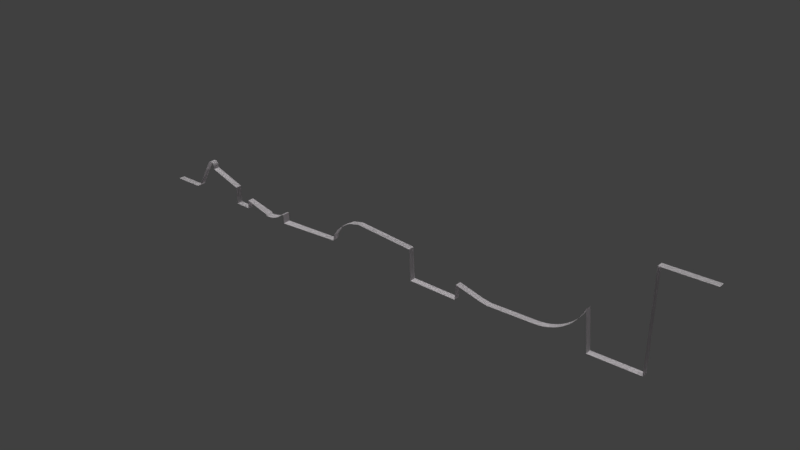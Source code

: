 # Source: track_2.blend  (saved by Blender 2.78.0; exported with 4.5.12 LTS)
import bpy
from mathutils import Matrix  # noqa: F401  (used for matrix-valued properties, if any)

bpy.ops.wm.read_factory_settings(use_empty=True)
scene = bpy.context.scene
scene.name = 'Scene'

# ---- collections
col_collection_1 = bpy.data.collections.new('Collection 1'); scene.collection.children.link(col_collection_1)

# ---- materials (node trees are filled in below, after node groups)
mat_material_005 = bpy.data.materials.new('Material.005')
mat_material_005.alpha_threshold = 0.0
mat_material_005.use_transparent_shadow = False
mat_material_005.diffuse_color = (0.8, 0.7663, 0.7915, 1.0)
mat_material_005.roughness = 0.5

# ---- material node trees

# ---- world
world_world = bpy.data.worlds.new('World'); scene.world = world_world
world_world.color = (0.05088, 0.05088, 0.05088)
world_world.use_sun_shadow = False
world_world.sun_shadow_jitter_overblur = 0.0
world_world.cycles.sampling_method = 'MANUAL'

# ---- lights
light_sun_000 = bpy.data.lights.new('Sun.000', 'SUN')
light_sun_000.transmission_factor = 0.0
light_sun_000.angle = 0.1993
light_sun_000.energy = 1.0
light_sun_000.shadow_buffer_clip_start = 0.5
light_sun_000.shadow_soft_size = 0.1
light_sun_000.shadow_cascade_max_distance = 1000.0
light_sun_001 = bpy.data.lights.new('Sun.001', 'SUN')
light_sun_001.transmission_factor = 0.0
light_sun_001.angle = 0.1993
light_sun_001.energy = 1.0
light_sun_001.shadow_buffer_clip_start = 0.5
light_sun_001.shadow_soft_size = 0.1
light_sun_001.shadow_cascade_max_distance = 1000.0

# ---- meshes
me_plane_001 = bpy.data.meshes.new('Plane.001')
me_plane_001.from_pydata([(73.13, 7.661, -1.868), (72.61, 7.222, -1.868), (72.61, 7.222, 1.868), (73.13, 7.661, 1.868), (15.61, 5.934, -1.5), (15.38, 5.719, -1.5), (15.38, 5.719, 1.5), (15.61, 5.934, 1.5), (69.74, 5.427, -1.868), (69.11, 5.154, -1.868), (69.11, 5.154, 1.868), (69.74, 5.427, 1.868), (106.4, 8.235, -1.5), (105.8, 5.304, -1.5), (105.8, 5.304, 1.5), (106.4, 8.235, 1.5), (225.0, 7.622, -1.5), (222.7, 6.553, -1.5), (222.7, 6.553, 1.5), (225.0, 7.622, 1.5), (215.4, 4.737, -1.5), (212.9, 4.614, -1.5), (212.9, 4.614, 1.5), (215.4, 4.737, 1.5), (13.95, 5.042, -1.5), (13.63, 4.995, -1.5), (13.63, 4.995, 1.5), (13.95, 5.042, 1.5), (23.72, 20.33, -1.5), (16.32, 6.991, -1.5), (16.32, 6.991, 1.5), (23.72, 20.33, 1.5), (65.83, 4.259, -1.868), (65.15, 4.177, -1.868), (65.15, 4.177, 1.868), (65.83, 4.259, 1.868), (72.08, 6.808, -1.868), (72.08, 6.808, 1.868), (191.1, 4.073, -1.5), (191.1, 4.073, 1.5), (25.37, 21.21, -1.5), (24.98, 21.17, -1.5), (24.98, 21.17, 1.5), (25.37, 21.21, 1.5), (14.56, 5.227, -1.5), (14.26, 5.12, -1.5), (14.26, 5.12, 1.5), (14.56, 5.227, 1.5), (26.77, 20.63, -1.5), (26.47, 20.87, -1.5), (26.47, 20.87, 1.5), (26.77, 20.63, 1.5), (50.64, 8.188, -1.5), (50.2, 3.991, -1.5), (50.2, 3.991, 1.5), (50.64, 8.188, 1.5), (74.55, 3.914, -1.868), (74.55, 3.914, 1.868), (121.2, 18.28, -1.5), (116.0, 17.05, -1.5), (116.0, 17.05, 1.5), (121.2, 18.28, 1.5), (27.32, 19.61, -1.5), (27.21, 19.98, -1.5), (27.21, 19.98, 1.5), (27.32, 19.61, 1.5), (187.4, 4.669, -1.5), (175.0, 7.967, -1.5), (175.0, 7.967, 1.5), (187.4, 4.669, 1.5), (64.47, 4.127, -1.868), (63.79, 4.111, -1.868), (63.79, 4.111, 1.868), (64.47, 4.127, 1.868), (24.61, 21.06, -1.5), (24.61, 21.06, 1.5), (286.6, 48.75, -1.5), (263.1, 48.5, -1.5), (263.1, 48.5, 1.5), (286.6, 48.75, 1.5), (236.5, 20.34, -1.5), (235.4, 18.08, -1.5), (235.4, 18.08, 1.5), (236.5, 20.34, 1.5), (174.5, 0.625, -1.5), (174.5, 0.625, 1.5), (15.12, 5.529, -1.5), (15.12, 5.529, 1.5), (70.35, 5.729, -1.868), (70.35, 5.729, 1.868), (68.47, 4.912, -1.868), (68.47, 4.912, 1.868), (217.9, 5.104, -1.5), (217.9, 5.104, 1.5), (27.36, 19.22, -1.5), (27.36, 19.22, 1.5), (13.31, 4.979, -1.5), (13.31, 4.979, 1.5), (227.1, 8.907, -1.5), (227.1, 8.907, 1.5), (238.1, 0.9099, -1.5), (238.1, 0.9099, 1.5), (16.18, 6.702, -1.5), (16.18, 6.702, 1.5), (27.02, 20.33, -1.5), (27.02, 20.33, 1.5), (220.3, 5.711, -1.5), (220.3, 5.711, 1.5), (74.41, 8.17, -1.868), (74.41, 8.17, 1.868), (63.1, 4.127, -1.868), (63.1, 4.127, 1.868), (13.03, 4.976, -1.5), (13.03, 4.976, 1.5), (42.77, 4.189, -1.5), (42.77, 4.189, 1.5), (24.26, 20.87, -1.5), (24.26, 20.87, 1.5), (111.6, 14.47, -1.5), (111.6, 14.47, 1.5), (188.9, 4.402, -1.5), (188.9, 4.402, 1.5), (73.65, 8.11, -1.868), (73.65, 8.11, 1.868), (232.6, 13.93, -1.5), (231.0, 12.08, -1.5), (231.0, 12.08, 1.5), (232.6, 13.93, 1.5), (149.9, 15.93, -1.5), (149.9, 15.93, 1.5), (67.83, 4.701, -1.868), (67.83, 4.701, 1.868), (26.13, 21.06, -1.5), (25.76, 21.17, -1.5), (25.76, 21.17, 1.5), (26.13, 21.06, 1.5), (108.6, 11.66, -1.5), (108.6, 11.66, 1.5), (67.17, 4.522, -1.868), (67.17, 4.522, 1.868), (262.4, 1.163, -1.5), (262.4, 1.163, 1.5), (71.52, 6.421, -1.868), (71.52, 6.421, 1.868), (16.02, 6.428, -1.5), (15.83, 6.171, -1.5), (15.83, 6.171, 1.5), (16.02, 6.428, 1.5), (14.85, 5.364, -1.5), (14.85, 5.364, 1.5), (27.46, 17.89, -1.492), (27.46, 17.89, 1.508), (42.57, 12.54, -1.5), (42.57, 12.54, 1.5), (62.42, 4.177, -2.684), (62.42, 4.177, 1.051), (23.96, 20.63, -1.5), (23.96, 20.63, 1.5), (229.1, 10.4, -1.5), (229.1, 10.4, 1.5), (66.5, 4.374, -1.868), (66.5, 4.374, 1.868), (150.8, 0.9979, -1.5), (150.8, 0.9979, 1.5), (0.02814, 4.976, 1.5), (0.02814, 4.976, -1.5), (234.1, 15.94, -1.5), (234.1, 15.94, 1.5), (70.94, 6.061, -1.868), (70.94, 6.061, 1.868)], [], [(0, 3, 2, 1), (4, 7, 6, 5), (8, 11, 10, 9), (12, 15, 14, 13), (16, 19, 18, 17), (20, 23, 22, 21), (24, 27, 26, 25), (28, 31, 30, 29), (32, 35, 34, 33), (1, 2, 37, 36), (21, 22, 39, 38), (40, 43, 42, 41), (44, 47, 46, 45), (48, 51, 50, 49), (52, 55, 54, 53), (13, 14, 57, 56), (58, 61, 60, 59), (62, 65, 64, 63), (66, 69, 68, 67), (70, 73, 72, 71), (41, 42, 75, 74), (76, 79, 78, 77), (80, 83, 82, 81), (67, 68, 85, 84), (5, 6, 87, 86), (88, 89, 11, 8), (9, 10, 91, 90), (92, 93, 23, 20), (94, 95, 65, 62), (25, 26, 97, 96), (98, 99, 19, 16), (100, 101, 83, 80), (29, 30, 103, 102), (104, 105, 51, 48), (106, 107, 93, 92), (56, 57, 109, 108), (45, 46, 27, 24), (71, 72, 111, 110), (96, 97, 113, 112), (53, 54, 115, 114), (74, 75, 117, 116), (59, 60, 119, 118), (33, 34, 73, 70), (120, 121, 69, 66), (108, 109, 123, 122), (124, 127, 126, 125), (128, 129, 61, 58), (90, 91, 131, 130), (132, 135, 134, 133), (118, 119, 137, 136), (130, 131, 139, 138), (140, 141, 101, 100), (36, 37, 143, 142), (144, 147, 146, 145), (86, 87, 149, 148), (150, 151, 95, 94), (114, 115, 153, 152), (110, 111, 155, 154), (102, 103, 147, 144), (116, 117, 157, 156), (49, 50, 135, 132), (158, 159, 99, 98), (138, 139, 161, 160), (122, 123, 3, 0), (154, 155, 55, 52), (162, 163, 129, 128), (136, 137, 15, 12), (17, 18, 107, 106), (145, 146, 7, 4), (113, 164, 165, 112), (156, 157, 31, 28), (38, 39, 121, 120), (77, 78, 141, 140), (166, 167, 127, 124), (84, 85, 163, 162), (142, 143, 169, 168), (63, 64, 105, 104), (148, 149, 47, 44), (152, 153, 151, 150), (81, 82, 167, 166), (133, 134, 43, 40), (125, 126, 159, 158), (168, 169, 89, 88), (160, 161, 35, 32)])
me_plane_001.polygons.foreach_set('use_smooth', [True] * 84)
_k = set([(0, 1), (0, 122), (1, 2), (1, 36), (2, 3), (2, 37), (3, 123), (4, 5), (4, 7), (4, 145), (5, 6), (5, 86), (6, 7), (6, 87), (7, 146), (8, 9), (8, 11), (8, 88), (9, 10), (9, 90), (10, 11), (10, 91), (11, 89), (12, 13), (12, 15), (12, 136), (13, 14), (13, 56), (14, 15), (14, 57), (15, 137), (16, 17), (16, 19), (16, 98), (17, 18), (17, 106), (18, 19), (18, 107), (19, 99), (20, 21), (20, 23), (20, 92), (21, 22), (21, 38), (22, 23), (22, 39), (23, 93), (24, 25), (24, 27), (24, 45), (25, 26), (25, 96), (26, 27), (26, 97), (27, 46), (28, 29), (28, 31), (28, 156), (29, 30), (29, 102), (30, 31), (30, 103), (31, 157), (32, 33), (32, 35), (32, 160), (33, 34), (33, 70), (34, 35), (34, 73), (35, 161), (36, 37), (36, 142), (37, 143), (38, 39), (38, 120), (39, 121), (40, 41), (40, 43), (40, 133), (41, 42), (41, 74), (42, 43), (42, 75), (43, 134), (44, 45), (44, 47), (44, 148), (45, 46), (46, 47), (47, 149), (48, 49), (48, 51), (48, 104), (49, 50), (49, 132), (50, 51), (50, 135), (51, 105), (52, 53), (52, 55), (52, 154), (53, 54), (53, 114), (54, 55), (54, 115), (55, 155), (56, 57), (56, 108), (57, 109), (58, 59), (58, 61), (58, 128), (59, 60), (59, 118), (60, 61), (60, 119), (61, 129), (62, 63), (62, 65), (62, 94), (63, 64), (63, 104), (64, 65), (64, 105), (65, 95), (66, 67), (66, 69), (66, 120), (67, 68), (67, 84), (68, 69), (68, 85), (69, 121), (70, 71), (70, 73), (71, 72), (71, 110), (72, 73), (72, 111), (74, 75), (74, 116), (75, 117), (76, 77), (76, 79), (77, 78), (77, 140), (78, 79), (78, 141), (80, 81), (80, 83), (80, 100), (81, 82), (81, 166), (82, 83), (82, 167), (83, 101), (84, 85), (84, 162), (85, 163), (86, 87), (86, 148), (87, 149), (88, 89), (88, 168), (89, 169), (90, 91), (90, 130), (91, 131), (92, 93), (92, 106), (93, 107), (94, 95), (94, 150), (95, 151), (96, 97), (96, 112), (97, 113), (98, 99), (98, 158), (99, 159), (100, 101), (100, 140), (101, 141), (102, 103), (102, 144), (103, 147), (104, 105), (106, 107), (108, 109), (108, 122), (109, 123), (110, 111), (110, 154), (111, 155), (112, 113), (114, 115), (114, 152), (115, 153), (116, 117), (116, 156), (117, 157), (118, 119), (118, 136), (119, 137), (120, 121), (122, 123), (124, 125), (124, 127), (124, 166), (125, 126), (125, 158), (126, 127), (126, 159), (127, 167), (128, 129), (128, 162), (129, 163), (130, 131), (130, 138), (131, 139), (132, 133), (132, 135), (133, 134), (134, 135), (136, 137), (138, 139), (138, 160), (139, 161), (140, 141), (142, 143), (142, 168), (143, 169), (144, 145), (144, 147), (145, 146), (146, 147), (148, 149), (150, 151), (150, 152), (151, 153), (152, 153), (154, 155), (156, 157), (158, 159), (160, 161), (162, 163), (164, 165), (166, 167), (168, 169)])
me_plane_001.attributes.new('sharp_edge', 'BOOLEAN', 'EDGE').data.foreach_set('value', [ (min(e.vertices), max(e.vertices)) in _k for e in me_plane_001.edges])
_uv = me_plane_001.uv_layers.new(name='UVMap')
_uv.uv.foreach_set('vector', [0.5308, 0.4324, 0.6367, 0.4324, 0.6367, 0.4255, 0.5308, 0.4255, 0.915, 0.01437, 1.0, 0.01437, 1.0, 0.01106, 0.915, 0.01106, 0.5308, 0.3943, 0.6367, 0.3943, 0.6367, 0.3888, 0.5308, 0.3888, 0.83, 0.264, 0.915, 0.264, 0.915, 0.2291, 0.83, 0.2291, 0.701, 0.2258, 0.786, 0.2258, 0.786, 0.2051, 0.701, 0.2051, 0.34, 0.03936, 0.255, 0.03936, 0.255, 0.06204, 0.34, 0.06204, 1.0, 0.2196, 0.915, 0.2196, 0.915, 0.2222, 1.0, 0.2222, 0.915, 0.2056, 1.0, 0.2056, 1.0, 0.02885, 0.915, 0.02885, 0.7242, 0.1707, 0.83, 0.1707, 0.83, 0.1649, 0.7242, 0.1649, 0.5308, 0.4255, 0.6367, 0.4255, 0.6367, 0.4188, 0.5308, 0.4188, 0.34, 0.06204, 0.255, 0.06204, 0.255, 0.2643, 0.34, 0.2643, 0.701, 0.3548, 0.616, 0.3548, 0.616, 0.3582, 0.701, 0.3582, 0.915, 0.002381, 1.0, 0.002381, 1.0, 1.12e-08, 0.915, 0.0, 0.701, 0.3374, 0.616, 0.3374, 0.616, 0.342, 0.701, 0.342, 0.4458, 0.4321, 0.5308, 0.4321, 0.5308, 0.3839, 0.4458, 0.3839, 0.4354, 0.0, 0.3504, 0.0, 0.34, 0.2845, 0.4458, 0.2845, 0.17, 0.6255, 0.085, 0.6255, 0.085, 0.6661, 0.17, 0.6661, 0.701, 0.3252, 0.616, 0.3252, 0.616, 0.3289, 0.701, 0.3289, 0.34, 0.303, 0.255, 0.303, 0.255, 0.4436, 0.34, 0.4436, 0.7242, 0.1588, 0.83, 0.1588, 0.83, 0.1525, 0.7242, 0.1525, 0.701, 0.3582, 0.616, 0.3582, 0.616, 0.3609, 0.701, 0.3609, 1.115e-07, 0.2204, 0.085, 0.2204, 0.085, 0.0, 4.053e-08, 1.792e-07, 0.701, 0.412, 0.786, 0.412, 0.786, 0.3828, 0.701, 0.3828, 1.0, 0.3503, 0.915, 0.3503, 0.915, 0.4336, 1.0, 0.4336, 0.915, 0.01106, 1.0, 0.01106, 1.0, 0.007936, 0.915, 0.007936, 0.5308, 0.4, 0.6367, 0.4, 0.6367, 0.3943, 0.5308, 0.3943, 0.5308, 0.3888, 0.6367, 0.3888, 0.6367, 0.3836, 0.5308, 0.3836, 0.34, 0.01861, 0.255, 0.01861, 0.255, 0.03936, 0.34, 0.03936, 0.701, 0.3221, 0.616, 0.3221, 0.616, 0.3252, 0.701, 0.3252, 1.0, 0.2222, 0.915, 0.2222, 0.915, 0.2251, 1.0, 0.2251, 0.701, 0.2485, 0.786, 0.2485, 0.786, 0.2258, 0.701, 0.2258, 0.5308, 0.1512, 0.6158, 0.1512, 0.6158, 0.0, 0.5308, 1.792e-07, 0.915, 0.02885, 1.0, 0.02885, 1.0, 0.02511, 0.915, 0.02511, 0.701, 0.333, 0.616, 0.333, 0.616, 0.3374, 0.701, 0.3374, 0.34, 0.0, 0.255, 1.792e-07, 0.255, 0.01861, 0.34, 0.01861, 0.4458, 0.2845, 0.34, 0.2845, 0.34, 0.3156, 0.4458, 0.3156, 1.0, 0.2172, 0.915, 0.2172, 0.915, 0.2196, 1.0, 0.2196, 0.7242, 0.1525, 0.83, 0.1525, 0.83, 0.1459, 0.7242, 0.1459, 1.0, 0.2251, 0.915, 0.2251, 0.915, 0.2278, 1.0, 0.2278, 0.701, 0.0, 0.616, 0.0, 0.616, 0.07145, 0.701, 0.07145, 0.915, 0.2172, 1.0, 0.2172, 1.0, 0.2138, 0.915, 0.2138, 0.83, 0.3997, 0.915, 0.3997, 0.915, 0.3536, 0.83, 0.3536, 0.7242, 0.1649, 0.83, 0.1649, 0.83, 0.1588, 0.7242, 0.1588, 0.34, 0.2876, 0.255, 0.2876, 0.255, 0.303, 0.34, 0.303, 0.4458, 0.3156, 0.34, 0.3156, 0.34, 0.3224, 0.4458, 0.3224, 0.701, 0.3259, 0.786, 0.3259, 0.786, 0.2988, 0.701, 0.2988, 0.17, 0.3386, 0.085, 0.3386, 0.085, 0.6255, 0.17, 0.6255, 0.5308, 0.3836, 0.6367, 0.3836, 0.6367, 0.3787, 0.5308, 0.3787, 0.701, 0.3465, 0.616, 0.3465, 0.616, 0.3508, 0.701, 0.3508, 0.83, 0.3536, 0.915, 0.3536, 0.915, 0.3105, 0.83, 0.3105, 0.7242, 0.1865, 0.83, 0.1865, 0.83, 0.1815, 0.7242, 0.1815, 0.5308, 0.3787, 0.6158, 0.3787, 0.6158, 0.1512, 0.5308, 0.1512, 0.5308, 0.4188, 0.6367, 0.4188, 0.6367, 0.4123, 0.5308, 0.4123, 0.915, 0.02143, 1.0, 0.02143, 1.0, 0.01784, 0.915, 0.01784, 0.915, 0.007936, 1.0, 0.007936, 1.0, 0.005034, 0.915, 0.005034, 0.7008, 0.3119, 0.6158, 0.3119, 0.616, 0.3221, 0.701, 0.3221, 0.701, 0.07145, 0.616, 0.07145, 0.616, 0.1318, 0.701, 0.1318, 0.7242, 0.1459, 0.83, 0.1459, 0.8069, 0.1392, 0.701, 0.1392, 0.915, 0.02511, 1.0, 0.02511, 1.0, 0.02143, 0.915, 0.02143, 0.915, 0.2138, 1.0, 0.2138, 1.0, 0.2099, 0.915, 0.2099, 0.701, 0.342, 0.616, 0.342, 0.616, 0.3465, 0.701, 0.3465, 0.701, 0.2729, 0.786, 0.2729, 0.786, 0.2485, 0.701, 0.2485, 0.7242, 0.1815, 0.83, 0.1815, 0.83, 0.1763, 0.7242, 0.1763, 0.5308, 0.4394, 0.6367, 0.4394, 0.6367, 0.4324, 0.5308, 0.4324, 0.701, 0.1392, 0.8069, 0.1392, 0.8196, 0.0, 0.7346, 0.0, 0.17, 0.2254, 0.085, 0.2254, 0.085, 0.3386, 0.17, 0.3386, 0.83, 0.3105, 0.915, 0.3105, 0.915, 0.264, 0.83, 0.264, 0.701, 0.2051, 0.786, 0.2051, 0.786, 0.1865, 0.701, 0.1865, 0.915, 0.01784, 1.0, 0.01784, 1.0, 0.01437, 0.915, 0.01437, 0.915, 0.2278, 0.915, 0.3503, 1.0, 0.3503, 1.0, 0.2278, 0.915, 0.2099, 1.0, 0.2099, 1.0, 0.2056, 0.915, 0.2056, 0.34, 0.2643, 0.255, 0.2643, 0.255, 0.2876, 0.34, 0.2876, 0.255, 1.792e-07, 0.17, 0.0, 0.17, 0.5264, 0.255, 0.5264, 0.701, 0.354, 0.786, 0.354, 0.786, 0.3259, 0.701, 0.3259, 0.17, 0.0, 0.085, 0.0, 0.085, 0.2254, 0.17, 0.2254, 0.5308, 0.4123, 0.6367, 0.4123, 0.6367, 0.406, 0.5308, 0.406, 0.701, 0.3289, 0.616, 0.3289, 0.616, 0.333, 0.701, 0.333, 0.915, 0.005034, 1.0, 0.005034, 1.0, 0.002381, 0.915, 0.002381, 0.701, 0.1318, 0.616, 0.1318, 0.6158, 0.3119, 0.7008, 0.3119, 0.701, 0.3828, 0.786, 0.3828, 0.786, 0.354, 0.701, 0.354, 0.701, 0.3508, 0.616, 0.3508, 0.616, 0.3548, 0.701, 0.3548, 0.701, 0.2988, 0.786, 0.2988, 0.786, 0.2729, 0.701, 0.2729, 0.5308, 0.406, 0.6367, 0.406, 0.6367, 0.4, 0.5308, 0.4, 0.7242, 0.1763, 0.83, 0.1763, 0.83, 0.1707, 0.7242, 0.1707])
me_plane_001.materials.append(mat_material_005)
me_plane_001.use_remesh_preserve_volume = False
me_plane_001.use_remesh_preserve_attributes = False
me_plane_001.use_mirror_vertex_groups = False
me_plane_001.update()
me_plane_001.normals_split_custom_set([tuple(v) for v in zip(*[iter([0.6523, -0.758, -3.748e-07, 0.6523, -0.758, -3.748e-07, 0.6474, -0.7621, -3.762e-07, 0.6474, -0.7621, -3.762e-07, 0.6716, -0.741, -2.485e-07, 0.6716, -0.741, -2.485e-07, 0.6716, -0.741, -2.485e-07, 0.6716, -0.741, -2.485e-07, 0.4001, -0.9165, -5.621e-07, 0.4001, -0.9165, -5.621e-07, 0.4001, -0.9165, -5.621e-07, 0.4001, -0.9165, -5.621e-07, 0.979, -0.204, 0.0, 0.979, -0.204, 0.0, 0.979, -0.204, 0.0, 0.979, -0.204, 0.0, 0.4275, -0.904, -7.63e-07, 0.4275, -0.904, -7.63e-07, 0.4275, -0.904, -7.63e-07, 0.4275, -0.904, -7.63e-07, 0.04907, -0.9988, -7.63e-07, 0.04907, -0.9988, -7.63e-07, 0.04907, -0.9988, -7.63e-07, 0.04907, -0.9988, -7.63e-07, 0.1467, -0.9892, -6.213e-07, 0.1467, -0.9892, -6.213e-07, 0.1467, -0.9892, -6.213e-07, 0.1467, -0.9892, -6.213e-07, 0.8745, -0.485, -3.336e-07, 0.8745, -0.485, -3.336e-07, 0.8745, -0.485, -3.336e-07, 0.8745, -0.485, -3.336e-07, 0.1206, -0.9927, -6.543e-07, 0.1206, -0.9927, -6.543e-07, 0.1206, -0.9927, -6.543e-07, 0.1206, -0.9927, -6.543e-07, 0.6094, -0.7929, -2.819e-07, 0.6094, -0.7929, -2.819e-07, 0.6094, -0.7929, -2.819e-07, 0.6094, -0.7929, -2.819e-07, 0.02478, -0.9997, -6.98e-07, 0.02478, -0.9997, -6.98e-07, 0.02478, -0.9997, -6.98e-07, 0.02478, -0.9997, -6.98e-07, 0.09803, -0.9952, 0.0, 0.09803, -0.9952, 0.0, 0.09803, -0.9952, 0.0, 0.09803, -0.9952, 0.0, 0.3369, -0.9415, -6.213e-07, 0.3369, -0.9415, -6.213e-07, 0.3369, -0.9415, -6.213e-07, 0.3369, -0.9415, -6.213e-07, -0.6345, -0.7729, 0.0, -0.6345, -0.7729, 0.0, -0.6345, -0.7729, 0.0, -0.6345, -0.7729, 0.0, 0.9945, -0.1043, 1.883e-08, 0.9945, -0.1043, 1.883e-08, 0.9945, -0.1043, 1.883e-08, 0.9945, -0.1043, 1.883e-08, 0.0445, -0.999, -2.902e-07, 0.0445, -0.999, -2.902e-07, 0.0445, -0.999, -2.902e-07, 0.0445, -0.999, -2.902e-07, 0.2292, -0.9734, 0.0, 0.2292, -0.9734, 0.0, 0.2292, -0.9734, 0.0, 0.2292, -0.9734, 0.0, -0.9569, -0.2904, 0.0, -0.9569, -0.2904, 0.0, -0.9569, -0.2904, 0.0, -0.9569, -0.2904, 0.0, -0.2559, -0.9667, -3.946e-07, -0.2559, -0.9667, -3.946e-07, -0.2559, -0.9667, -3.946e-07, -0.2559, -0.9667, -3.946e-07, 0.02417, -0.9997, -6.541e-07, 0.02417, -0.9997, -6.541e-07, 0.02417, -0.9997, -6.541e-07, 0.02417, -0.9997, -6.541e-07, 0.2903, -0.9569, 0.0, 0.2903, -0.9569, 0.0, 0.2903, -0.9569, 0.0, 0.2903, -0.9569, 0.0, 0.01075, -0.9999, 0.0, 0.01075, -0.9999, 0.0, 0.01075, -0.9999, 0.0, 0.01075, -0.9999, 0.0, 0.904, -0.4275, 0.0, 0.904, -0.4275, 0.0, 0.904, -0.4275, 0.0, 0.904, -0.4275, 0.0, 0.9976, -0.06884, -1.08e-08, 0.9976, -0.06884, -1.08e-08, 0.9976, -0.06884, -1.08e-08, 0.9976, -0.06884, -1.08e-08, 0.5957, -0.8032, -2.485e-07, 0.5957, -0.8032, -2.485e-07, 0.5957, -0.8032, -2.485e-07, 0.5957, -0.8032, -2.485e-07, 0.4441, -0.896, -3.749e-07, 0.4441, -0.896, -3.749e-07, 0.4441, -0.896, -3.749e-07, 0.4441, -0.896, -3.749e-07, 0.3552, -0.9348, -3.745e-07, 0.3552, -0.9348, -3.745e-07, 0.3552, -0.9348, -3.745e-07, 0.3552, -0.9348, -3.745e-07, 0.1467, -0.9892, -8.902e-07, 0.1467, -0.9892, -8.902e-07, 0.1467, -0.9892, -8.902e-07, 0.1467, -0.9892, -8.902e-07, -0.9952, -0.09797, 0.0, -0.9952, -0.09797, 0.0, -0.9952, -0.09797, 0.0, -0.9952, -0.09797, 0.0, 0.04906, -0.9988, -4.971e-07, 0.04906, -0.9988, -4.971e-07, 0.04906, -0.9988, -4.971e-07, 0.04906, -0.9988, -4.971e-07, 0.5142, -0.8577, -2.544e-07, 0.5142, -0.8577, -2.544e-07, 0.5142, -0.8577, -2.544e-07, 0.5142, -0.8577, -2.544e-07, -0.9966, -0.08218, 0.0, -0.9966, -0.08218, 0.0, -0.9966, -0.08218, 0.0, -0.9966, -0.08218, 0.0, 0.904, -0.4276, -3.728e-07, 0.904, -0.4276, -3.728e-07, 0.904, -0.4276, -3.728e-07, 0.904, -0.4276, -3.728e-07, -0.7731, -0.6343, 0.0, -0.7731, -0.6343, 0.0, -0.7731, -0.6343, 0.0, -0.7731, -0.6343, 0.0, 0.243, -0.97, -6.359e-07, 0.243, -0.97, -6.359e-07, 0.243, -0.97, -6.359e-07, 0.243, -0.97, -6.359e-07, -0.9994, -0.03323, -3.747e-09, -0.9994, -0.03323, -3.747e-09, -0.9994, -0.03323, -3.747e-09, -0.9994, -0.03323, -3.747e-09, 0.243, -0.97, -2.485e-07, 0.243, -0.97, -2.485e-07, 0.243, -0.97, -2.485e-07, 0.243, -0.97, -2.485e-07, -0.02417, -0.9997, -8.41e-07, -0.02417, -0.9997, -8.41e-07, -0.02417, -0.9997, -8.41e-07, -0.02417, -0.9997, -8.41e-07, 0.01338, -0.9999, -4.237e-07, 0.01338, -0.9999, -4.237e-07, 0.01338, -0.9999, -4.237e-07, 0.01338, -0.9999, -4.237e-07, -0.02676, -0.9996, -3.422e-07, -0.02676, -0.9996, -3.422e-07, -0.02676, -0.9996, -3.422e-07, -0.02676, -0.9996, -3.422e-07, 0.4713, -0.882, 0.0, 0.4713, -0.882, 0.0, 0.4713, -0.882, 0.0, 0.4713, -0.882, 0.0, 0.5054, -0.8629, 0.0, 0.5054, -0.8629, 0.0, 0.5054, -0.8629, 0.0, 0.5054, -0.8629, 0.0, 0.07245, -0.9974, -4.673e-07, 0.07245, -0.9974, -4.673e-07, 0.07245, -0.9974, -4.673e-07, 0.07245, -0.9974, -4.673e-07, -0.1828, -0.9832, -6.549e-07, -0.1828, -0.9832, -6.549e-07, -0.1828, -0.9832, -6.549e-07, -0.1828, -0.9832, -6.549e-07, 0.07863, -0.9969, -1.671e-07, 0.07863, -0.9969, -1.671e-07, 0.07863, -0.9969, -1.671e-07, 0.07863, -0.9969, -1.671e-07, 0.7409, -0.6716, 2.543e-07, 0.7409, -0.6716, 2.543e-07, 0.7409, -0.6716, 2.543e-07, 0.7409, -0.6716, 2.543e-07, -0.08168, -0.9967, 0.0, -0.08168, -0.9967, 0.0, -0.08168, -0.9967, 0.0, -0.08168, -0.9967, 0.0, 0.3094, -0.9509, -5.615e-07, 0.3094, -0.9509, -5.615e-07, 0.3094, -0.9509, -5.615e-07, 0.3094, -0.9509, -5.615e-07, -0.2903, -0.9569, 0.0, -0.2903, -0.9569, 0.0, -0.2903, -0.9569, 0.0, -0.2903, -0.9569, 0.0, 0.6771, -0.7359, 0.0, 0.6771, -0.7359, 0.0, 0.6771, -0.7359, 0.0, 0.6771, -0.7359, 0.0, 0.2629, -0.9648, -1.216e-06, 0.2629, -0.9648, -1.216e-06, 0.2629, -0.9648, -1.216e-06, 0.2629, -0.9648, -1.216e-06, 0.01042, -0.9999, 0.0, 0.01042, -0.9999, 0.0, 0.01042, -0.9999, 0.0, 0.01042, -0.9999, 0.0, 0.5699, -0.8217, -3.757e-07, 0.5699, -0.8217, -3.757e-07, 0.5699, -0.8217, -3.757e-07, 0.5699, -0.8217, -3.757e-07, 0.8032, -0.5957, -1.243e-07, 0.8032, -0.5957, -1.243e-07, 0.8032, -0.5957, -1.243e-07, 0.8032, -0.5957, -1.243e-07, 0.5141, -0.8577, -4.971e-07, 0.5141, -0.8577, -4.971e-07, 0.5141, -0.8577, -4.971e-07, 0.5141, -0.8577, -4.971e-07, -0.9971, -0.07632, 0.0, -0.9971, -0.07632, 0.0, -0.9971, -0.07632, 0.0, -0.9971, -0.07632, 0.0, -0.9997, -0.0238, -9.512e-09, -0.9997, -0.0238, -9.512e-09, -0.9997, -0.0238, -9.512e-09, -0.9997, -0.0238, -9.512e-09, -0.07246, -0.9974, -9.345e-07, -0.07246, -0.9974, -9.345e-07, -0.07246, -0.9974, -9.345e-07, -0.07246, -0.9974, -9.345e-07, 0.8577, -0.5141, -3.728e-07, 0.8577, -0.5141, -3.728e-07, 0.8577, -0.5141, -3.728e-07, 0.8577, -0.5141, -3.728e-07, 0.6345, -0.7729, 0.0, 0.6345, -0.7729, 0.0, 0.6345, -0.7729, 0.0, 0.6345, -0.7729, 0.0, -0.4713, -0.882, 0.0, -0.4713, -0.882, 0.0, -0.4713, -0.882, 0.0, -0.4713, -0.882, 0.0, 0.5957, -0.8032, 0.0, 0.5957, -0.8032, 0.0, 0.5957, -0.8032, 0.0, 0.5957, -0.8032, 0.0, 0.216, -0.9764, -9.352e-07, 0.216, -0.9764, -9.352e-07, 0.216, -0.9764, -9.352e-07, 0.216, -0.9764, -9.352e-07, 0.6571, -0.7538, -3.733e-07, 0.6571, -0.7538, -3.733e-07, 0.6523, -0.758, -3.748e-07, 0.6523, -0.758, -3.748e-07, -0.3223, -0.9466, -3.641e-07, -0.3223, -0.9466, -3.641e-07, -0.3223, -0.9466, -3.641e-07, -0.3223, -0.9466, -3.641e-07, -0.9981, -0.0609, 0.0, -0.9981, -0.0609, 0.0, -0.9981, -0.0609, 0.0, -0.9981, -0.0609, 0.0, 0.8412, -0.5408, 1.564e-07, 0.8412, -0.5408, 1.564e-07, 0.8412, -0.5408, 1.564e-07, 0.8412, -0.5408, 1.564e-07, 0.3369, -0.9415, -8.902e-07, 0.3369, -0.9415, -8.902e-07, 0.3369, -0.9415, -8.902e-07, 0.3369, -0.9415, -8.902e-07, 0.741, -0.6716, -2.485e-07, 0.741, -0.6716, -2.485e-07, 0.741, -0.6716, -2.485e-07, 0.741, -0.6716, -2.485e-07, 0.0, -1.0, -9.781e-07, 0.0, -1.0, -9.781e-07, 0.0, -1.0, -9.781e-07, 0.0, -1.0, -9.781e-07, 0.7731, -0.6343, 0.0, 0.7731, -0.6343, 0.0, 0.7731, -0.6343, 0.0, 0.7731, -0.6343, 0.0, -0.1467, -0.9892, -2.83e-07, -0.1467, -0.9892, -2.83e-07, -0.1467, -0.9892, -2.83e-07, -0.1467, -0.9892, -2.83e-07, 0.9999, -0.01442, 0.0, 0.9999, -0.01442, 0.0, 0.9999, -0.01442, 0.0, 0.9999, -0.01442, 0.0, 0.8032, -0.5957, 0.0, 0.8032, -0.5957, 0.0, 0.8032, -0.5957, 0.0, 0.8032, -0.5957, 0.0, -0.01578, -0.9999, 0.0, -0.01578, -0.9999, 0.0, -0.01578, -0.9999, 0.0, -0.01578, -0.9999, 0.0, 0.5292, -0.8485, -4.693e-07, 0.5292, -0.8485, -4.693e-07, 0.5292, -0.8485, -4.693e-07, 0.5292, -0.8485, -4.693e-07, -0.8819, -0.4715, 0.0, -0.8819, -0.4715, 0.0, -0.8819, -0.4715, 0.0, -0.8819, -0.4715, 0.0, 0.4276, -0.904, -6.213e-07, 0.4276, -0.904, -6.213e-07, 0.4276, -0.904, -6.213e-07, 0.4276, -0.904, -6.213e-07, -0.3338, -0.9426, 3.172e-07, -0.3338, -0.9426, 3.172e-07, -0.3338, -0.9426, 3.172e-07, -0.3338, -0.9426, 3.172e-07, 0.8577, -0.5141, 0.0, 0.8577, -0.5141, 0.0, 0.8577, -0.5141, 0.0, 0.8577, -0.5141, 0.0, -0.09804, -0.9952, 0.0, -0.09804, -0.9952, 0.0, -0.09804, -0.9952, 0.0, -0.09804, -0.9952, 0.0, 0.6716, -0.7409, 2.544e-07, 0.6716, -0.7409, 2.544e-07, 0.6716, -0.7409, 2.544e-07, 0.6716, -0.7409, 2.544e-07, 0.4872, -0.8733, -1.876e-07, 0.4872, -0.8733, -1.876e-07, 0.4872, -0.8733, -1.876e-07, 0.4872, -0.8733, -1.876e-07, 0.1684, -0.9857, -5.609e-07, 0.1684, -0.9857, -5.609e-07, 0.1684, -0.9857, -5.609e-07, 0.1684, -0.9857, -5.609e-07])] * 3)])
me_plane_000 = bpy.data.meshes.new('Plane.000')
me_plane_000.from_pydata([(73.13, 7.661, -1.868), (72.61, 7.222, -1.868), (72.61, 7.222, 1.868), (73.13, 7.661, 1.868), (15.61, 5.934, -1.5), (15.38, 5.719, -1.5), (15.38, 5.719, 1.5), (15.61, 5.934, 1.5), (69.74, 5.427, -1.868), (69.11, 5.154, -1.868), (69.11, 5.154, 1.868), (69.74, 5.427, 1.868), (106.4, 8.235, -1.5), (105.8, 5.304, -1.5), (105.8, 5.304, 1.5), (106.4, 8.235, 1.5), (225.0, 7.622, -1.5), (222.7, 6.553, -1.5), (222.7, 6.553, 1.5), (225.0, 7.622, 1.5), (215.4, 4.737, -1.5), (212.9, 4.614, -1.5), (212.9, 4.614, 1.5), (215.4, 4.737, 1.5), (13.95, 5.042, -1.5), (13.63, 4.995, -1.5), (13.63, 4.995, 1.5), (13.95, 5.042, 1.5), (23.72, 20.33, -1.5), (16.32, 6.991, -1.5), (16.32, 6.991, 1.5), (23.72, 20.33, 1.5), (65.83, 4.259, -1.868), (65.15, 4.177, -1.868), (65.15, 4.177, 1.868), (65.83, 4.259, 1.868), (72.08, 6.808, -1.868), (72.08, 6.808, 1.868), (191.1, 4.073, -1.5), (191.1, 4.073, 1.5), (25.37, 21.21, -1.5), (24.98, 21.17, -1.5), (24.98, 21.17, 1.5), (25.37, 21.21, 1.5), (14.56, 5.227, -1.5), (14.26, 5.12, -1.5), (14.26, 5.12, 1.5), (14.56, 5.227, 1.5), (26.77, 20.63, -1.5), (26.47, 20.87, -1.5), (26.47, 20.87, 1.5), (26.77, 20.63, 1.5), (50.64, 8.188, -1.5), (50.2, 3.991, -1.5), (50.2, 3.991, 1.5), (50.64, 8.188, 1.5), (74.55, 3.914, -1.868), (74.55, 3.914, 1.868), (121.2, 18.28, -1.5), (116.0, 17.05, -1.5), (116.0, 17.05, 1.5), (121.2, 18.28, 1.5), (27.32, 19.61, -1.5), (27.21, 19.98, -1.5), (27.21, 19.98, 1.5), (27.32, 19.61, 1.5), (187.4, 4.669, -1.5), (175.0, 7.967, -1.5), (175.0, 7.967, 1.5), (187.4, 4.669, 1.5), (64.47, 4.127, -1.868), (63.79, 4.111, -1.868), (63.79, 4.111, 1.868), (64.47, 4.127, 1.868), (24.61, 21.06, -1.5), (24.61, 21.06, 1.5), (286.6, 48.75, -1.5), (263.1, 48.5, -1.5), (263.1, 48.5, 1.5), (286.6, 48.75, 1.5), (236.5, 20.34, -1.5), (235.4, 18.08, -1.5), (235.4, 18.08, 1.5), (236.5, 20.34, 1.5), (174.5, 0.625, -1.5), (174.5, 0.625, 1.5), (15.12, 5.529, -1.5), (15.12, 5.529, 1.5), (70.35, 5.729, -1.868), (70.35, 5.729, 1.868), (68.47, 4.912, -1.868), (68.47, 4.912, 1.868), (217.9, 5.104, -1.5), (217.9, 5.104, 1.5), (27.36, 19.22, -1.5), (27.36, 19.22, 1.5), (13.31, 4.979, -1.5), (13.31, 4.979, 1.5), (227.1, 8.907, -1.5), (227.1, 8.907, 1.5), (238.1, 0.9099, -1.5), (238.1, 0.9099, 1.5), (16.18, 6.702, -1.5), (16.18, 6.702, 1.5), (27.02, 20.33, -1.5), (27.02, 20.33, 1.5), (220.3, 5.711, -1.5), (220.3, 5.711, 1.5), (74.41, 8.17, -1.868), (74.41, 8.17, 1.868), (63.1, 4.127, -1.868), (63.1, 4.127, 1.868), (13.03, 4.976, -1.5), (13.03, 4.976, 1.5), (42.77, 4.189, -1.5), (42.77, 4.189, 1.5), (24.26, 20.87, -1.5), (24.26, 20.87, 1.5), (111.6, 14.47, -1.5), (111.6, 14.47, 1.5), (188.9, 4.402, -1.5), (188.9, 4.402, 1.5), (73.65, 8.11, -1.868), (73.65, 8.11, 1.868), (232.6, 13.93, -1.5), (231.0, 12.08, -1.5), (231.0, 12.08, 1.5), (232.6, 13.93, 1.5), (149.9, 15.93, -1.5), (149.9, 15.93, 1.5), (67.83, 4.701, -1.868), (67.83, 4.701, 1.868), (26.13, 21.06, -1.5), (25.76, 21.17, -1.5), (25.76, 21.17, 1.5), (26.13, 21.06, 1.5), (108.6, 11.66, -1.5), (108.6, 11.66, 1.5), (67.17, 4.522, -1.868), (67.17, 4.522, 1.868), (262.4, 1.163, -1.5), (262.4, 1.163, 1.5), (71.52, 6.421, -1.868), (71.52, 6.421, 1.868), (16.02, 6.428, -1.5), (15.83, 6.171, -1.5), (15.83, 6.171, 1.5), (16.02, 6.428, 1.5), (14.85, 5.364, -1.5), (14.85, 5.364, 1.5), (27.46, 17.89, -1.492), (27.46, 17.89, 1.508), (42.57, 12.54, -1.5), (42.57, 12.54, 1.5), (62.42, 4.177, -2.684), (62.42, 4.177, 1.051), (23.96, 20.63, -1.5), (23.96, 20.63, 1.5), (229.1, 10.4, -1.5), (229.1, 10.4, 1.5), (66.5, 4.374, -1.868), (66.5, 4.374, 1.868), (150.8, 0.9979, -1.5), (150.8, 0.9979, 1.5), (0.02814, 4.976, 1.5), (0.02814, 4.976, -1.5), (234.1, 15.94, -1.5), (234.1, 15.94, 1.5), (70.94, 6.061, -1.868), (70.94, 6.061, 1.868)], [], [(0, 1, 2, 3), (4, 5, 6, 7), (8, 9, 10, 11), (12, 13, 14, 15), (16, 17, 18, 19), (20, 21, 22, 23), (24, 25, 26, 27), (28, 29, 30, 31), (32, 33, 34, 35), (1, 36, 37, 2), (21, 38, 39, 22), (40, 41, 42, 43), (44, 45, 46, 47), (48, 49, 50, 51), (52, 53, 54, 55), (13, 56, 57, 14), (58, 59, 60, 61), (62, 63, 64, 65), (66, 67, 68, 69), (70, 71, 72, 73), (41, 74, 75, 42), (76, 77, 78, 79), (80, 81, 82, 83), (67, 84, 85, 68), (5, 86, 87, 6), (88, 8, 11, 89), (9, 90, 91, 10), (92, 20, 23, 93), (94, 62, 65, 95), (25, 96, 97, 26), (98, 16, 19, 99), (100, 80, 83, 101), (29, 102, 103, 30), (104, 48, 51, 105), (106, 92, 93, 107), (56, 108, 109, 57), (45, 24, 27, 46), (71, 110, 111, 72), (96, 112, 113, 97), (53, 114, 115, 54), (74, 116, 117, 75), (59, 118, 119, 60), (33, 70, 73, 34), (120, 66, 69, 121), (108, 122, 123, 109), (124, 125, 126, 127), (128, 58, 61, 129), (90, 130, 131, 91), (132, 133, 134, 135), (118, 136, 137, 119), (130, 138, 139, 131), (140, 100, 101, 141), (36, 142, 143, 37), (144, 145, 146, 147), (86, 148, 149, 87), (150, 94, 95, 151), (114, 152, 153, 115), (110, 154, 155, 111), (102, 144, 147, 103), (116, 156, 157, 117), (49, 132, 135, 50), (158, 98, 99, 159), (138, 160, 161, 139), (122, 0, 3, 123), (154, 52, 55, 155), (162, 128, 129, 163), (136, 12, 15, 137), (17, 106, 107, 18), (145, 4, 7, 146), (113, 112, 165, 164), (156, 28, 31, 157), (38, 120, 121, 39), (77, 140, 141, 78), (166, 124, 127, 167), (84, 162, 163, 85), (142, 168, 169, 143), (63, 104, 105, 64), (148, 44, 47, 149), (152, 150, 151, 153), (81, 166, 167, 82), (133, 40, 43, 134), (125, 158, 159, 126), (168, 88, 89, 169), (160, 32, 35, 161)])
me_plane_000.polygons.foreach_set('use_smooth', [True] * 84)
_k = set([(0, 1), (0, 122), (1, 2), (1, 36), (2, 3), (2, 37), (3, 123), (4, 5), (4, 7), (4, 145), (5, 6), (5, 86), (6, 7), (6, 87), (7, 146), (8, 9), (8, 11), (8, 88), (9, 10), (9, 90), (10, 11), (10, 91), (11, 89), (12, 13), (12, 15), (12, 136), (13, 14), (13, 56), (14, 15), (14, 57), (15, 137), (16, 17), (16, 19), (16, 98), (17, 18), (17, 106), (18, 19), (18, 107), (19, 99), (20, 21), (20, 23), (20, 92), (21, 22), (21, 38), (22, 23), (22, 39), (23, 93), (24, 25), (24, 27), (24, 45), (25, 26), (25, 96), (26, 27), (26, 97), (27, 46), (28, 29), (28, 31), (28, 156), (29, 30), (29, 102), (30, 31), (30, 103), (31, 157), (32, 33), (32, 35), (32, 160), (33, 34), (33, 70), (34, 35), (34, 73), (35, 161), (36, 37), (36, 142), (37, 143), (38, 39), (38, 120), (39, 121), (40, 41), (40, 43), (40, 133), (41, 42), (41, 74), (42, 43), (42, 75), (43, 134), (44, 45), (44, 47), (44, 148), (45, 46), (46, 47), (47, 149), (48, 49), (48, 51), (48, 104), (49, 50), (49, 132), (50, 51), (50, 135), (51, 105), (52, 53), (52, 55), (52, 154), (53, 54), (53, 114), (54, 55), (54, 115), (55, 155), (56, 57), (56, 108), (57, 109), (58, 59), (58, 61), (58, 128), (59, 60), (59, 118), (60, 61), (60, 119), (61, 129), (62, 63), (62, 65), (62, 94), (63, 64), (63, 104), (64, 65), (64, 105), (65, 95), (66, 67), (66, 69), (66, 120), (67, 68), (67, 84), (68, 69), (68, 85), (69, 121), (70, 71), (70, 73), (71, 72), (71, 110), (72, 73), (72, 111), (74, 75), (74, 116), (75, 117), (76, 77), (76, 79), (77, 78), (77, 140), (78, 79), (78, 141), (80, 81), (80, 83), (80, 100), (81, 82), (81, 166), (82, 83), (82, 167), (83, 101), (84, 85), (84, 162), (85, 163), (86, 87), (86, 148), (87, 149), (88, 89), (88, 168), (89, 169), (90, 91), (90, 130), (91, 131), (92, 93), (92, 106), (93, 107), (94, 95), (94, 150), (95, 151), (96, 97), (96, 112), (97, 113), (98, 99), (98, 158), (99, 159), (100, 101), (100, 140), (101, 141), (102, 103), (102, 144), (103, 147), (104, 105), (106, 107), (108, 109), (108, 122), (109, 123), (110, 111), (110, 154), (111, 155), (112, 113), (114, 115), (114, 152), (115, 153), (116, 117), (116, 156), (117, 157), (118, 119), (118, 136), (119, 137), (120, 121), (122, 123), (124, 125), (124, 127), (124, 166), (125, 126), (125, 158), (126, 127), (126, 159), (127, 167), (128, 129), (128, 162), (129, 163), (130, 131), (130, 138), (131, 139), (132, 133), (132, 135), (133, 134), (134, 135), (136, 137), (138, 139), (138, 160), (139, 161), (140, 141), (142, 143), (142, 168), (143, 169), (144, 145), (144, 147), (145, 146), (146, 147), (148, 149), (150, 151), (150, 152), (151, 153), (152, 153), (154, 155), (156, 157), (158, 159), (160, 161), (162, 163), (164, 165), (166, 167), (168, 169)])
me_plane_000.attributes.new('sharp_edge', 'BOOLEAN', 'EDGE').data.foreach_set('value', [ (min(e.vertices), max(e.vertices)) in _k for e in me_plane_000.edges])
_uv = me_plane_000.uv_layers.new(name='UVMap')
_uv.uv.foreach_set('vector', [0.5308, 0.4324, 0.5308, 0.4255, 0.6367, 0.4255, 0.6367, 0.4324, 0.915, 0.01437, 0.915, 0.01106, 1.0, 0.01106, 1.0, 0.01437, 0.5308, 0.3943, 0.5308, 0.3888, 0.6367, 0.3888, 0.6367, 0.3943, 0.83, 0.264, 0.83, 0.2291, 0.915, 0.2291, 0.915, 0.264, 0.701, 0.2258, 0.701, 0.2051, 0.786, 0.2051, 0.786, 0.2258, 0.34, 0.03936, 0.34, 0.06204, 0.255, 0.06204, 0.255, 0.03936, 1.0, 0.2196, 1.0, 0.2222, 0.915, 0.2222, 0.915, 0.2196, 0.915, 0.2056, 0.915, 0.02885, 1.0, 0.02885, 1.0, 0.2056, 0.7242, 0.1707, 0.7242, 0.1649, 0.83, 0.1649, 0.83, 0.1707, 0.5308, 0.4255, 0.5308, 0.4188, 0.6367, 0.4188, 0.6367, 0.4255, 0.34, 0.06204, 0.34, 0.2643, 0.255, 0.2643, 0.255, 0.06204, 0.701, 0.3548, 0.701, 0.3582, 0.616, 0.3582, 0.616, 0.3548, 0.915, 0.002381, 0.915, 0.0, 1.0, 1.12e-08, 1.0, 0.002381, 0.701, 0.3374, 0.701, 0.342, 0.616, 0.342, 0.616, 0.3374, 0.4458, 0.4321, 0.4458, 0.3839, 0.5308, 0.3839, 0.5308, 0.4321, 0.4354, 0.0, 0.4458, 0.2845, 0.34, 0.2845, 0.3504, 0.0, 0.17, 0.6255, 0.17, 0.6661, 0.085, 0.6661, 0.085, 0.6255, 0.701, 0.3252, 0.701, 0.3289, 0.616, 0.3289, 0.616, 0.3252, 0.34, 0.303, 0.34, 0.4436, 0.255, 0.4436, 0.255, 0.303, 0.7242, 0.1588, 0.7242, 0.1525, 0.83, 0.1525, 0.83, 0.1588, 0.701, 0.3582, 0.701, 0.3609, 0.616, 0.3609, 0.616, 0.3582, 1.115e-07, 0.2204, 4.053e-08, 1.792e-07, 0.085, 0.0, 0.085, 0.2204, 0.701, 0.412, 0.701, 0.3828, 0.786, 0.3828, 0.786, 0.412, 1.0, 0.3503, 1.0, 0.4336, 0.915, 0.4336, 0.915, 0.3503, 0.915, 0.01106, 0.915, 0.007936, 1.0, 0.007936, 1.0, 0.01106, 0.5308, 0.4, 0.5308, 0.3943, 0.6367, 0.3943, 0.6367, 0.4, 0.5308, 0.3888, 0.5308, 0.3836, 0.6367, 0.3836, 0.6367, 0.3888, 0.34, 0.01861, 0.34, 0.03936, 0.255, 0.03936, 0.255, 0.01861, 0.701, 0.3221, 0.701, 0.3252, 0.616, 0.3252, 0.616, 0.3221, 1.0, 0.2222, 1.0, 0.2251, 0.915, 0.2251, 0.915, 0.2222, 0.701, 0.2485, 0.701, 0.2258, 0.786, 0.2258, 0.786, 0.2485, 0.5308, 0.1512, 0.5308, 1.792e-07, 0.6158, 0.0, 0.6158, 0.1512, 0.915, 0.02885, 0.915, 0.02511, 1.0, 0.02511, 1.0, 0.02885, 0.701, 0.333, 0.701, 0.3374, 0.616, 0.3374, 0.616, 0.333, 0.34, 0.0, 0.34, 0.01861, 0.255, 0.01861, 0.255, 1.792e-07, 0.4458, 0.2845, 0.4458, 0.3156, 0.34, 0.3156, 0.34, 0.2845, 1.0, 0.2172, 1.0, 0.2196, 0.915, 0.2196, 0.915, 0.2172, 0.7242, 0.1525, 0.7242, 0.1459, 0.83, 0.1459, 0.83, 0.1525, 1.0, 0.2251, 1.0, 0.2278, 0.915, 0.2278, 0.915, 0.2251, 0.701, 0.0, 0.701, 0.07145, 0.616, 0.07145, 0.616, 0.0, 0.915, 0.2172, 0.915, 0.2138, 1.0, 0.2138, 1.0, 0.2172, 0.83, 0.3997, 0.83, 0.3536, 0.915, 0.3536, 0.915, 0.3997, 0.7242, 0.1649, 0.7242, 0.1588, 0.83, 0.1588, 0.83, 0.1649, 0.34, 0.2876, 0.34, 0.303, 0.255, 0.303, 0.255, 0.2876, 0.4458, 0.3156, 0.4458, 0.3224, 0.34, 0.3224, 0.34, 0.3156, 0.701, 0.3259, 0.701, 0.2988, 0.786, 0.2988, 0.786, 0.3259, 0.17, 0.3386, 0.17, 0.6255, 0.085, 0.6255, 0.085, 0.3386, 0.5308, 0.3836, 0.5308, 0.3787, 0.6367, 0.3787, 0.6367, 0.3836, 0.701, 0.3465, 0.701, 0.3508, 0.616, 0.3508, 0.616, 0.3465, 0.83, 0.3536, 0.83, 0.3105, 0.915, 0.3105, 0.915, 0.3536, 0.7242, 0.1865, 0.7242, 0.1815, 0.83, 0.1815, 0.83, 0.1865, 0.5308, 0.3787, 0.5308, 0.1512, 0.6158, 0.1512, 0.6158, 0.3787, 0.5308, 0.4188, 0.5308, 0.4123, 0.6367, 0.4123, 0.6367, 0.4188, 0.915, 0.02143, 0.915, 0.01784, 1.0, 0.01784, 1.0, 0.02143, 0.915, 0.007936, 0.915, 0.005034, 1.0, 0.005034, 1.0, 0.007936, 0.7008, 0.3119, 0.701, 0.3221, 0.616, 0.3221, 0.6158, 0.3119, 0.701, 0.07145, 0.701, 0.1318, 0.616, 0.1318, 0.616, 0.07145, 0.7242, 0.1459, 0.701, 0.1392, 0.8069, 0.1392, 0.83, 0.1459, 0.915, 0.02511, 0.915, 0.02143, 1.0, 0.02143, 1.0, 0.02511, 0.915, 0.2138, 0.915, 0.2099, 1.0, 0.2099, 1.0, 0.2138, 0.701, 0.342, 0.701, 0.3465, 0.616, 0.3465, 0.616, 0.342, 0.701, 0.2729, 0.701, 0.2485, 0.786, 0.2485, 0.786, 0.2729, 0.7242, 0.1815, 0.7242, 0.1763, 0.83, 0.1763, 0.83, 0.1815, 0.5308, 0.4394, 0.5308, 0.4324, 0.6367, 0.4324, 0.6367, 0.4394, 0.701, 0.1392, 0.7346, 0.0, 0.8196, 0.0, 0.8069, 0.1392, 0.17, 0.2254, 0.17, 0.3386, 0.085, 0.3386, 0.085, 0.2254, 0.83, 0.3105, 0.83, 0.264, 0.915, 0.264, 0.915, 0.3105, 0.701, 0.2051, 0.701, 0.1865, 0.786, 0.1865, 0.786, 0.2051, 0.915, 0.01784, 0.915, 0.01437, 1.0, 0.01437, 1.0, 0.01784, 0.915, 0.2278, 1.0, 0.2278, 1.0, 0.3503, 0.915, 0.3503, 0.915, 0.2099, 0.915, 0.2056, 1.0, 0.2056, 1.0, 0.2099, 0.34, 0.2643, 0.34, 0.2876, 0.255, 0.2876, 0.255, 0.2643, 0.255, 1.792e-07, 0.255, 0.5264, 0.17, 0.5264, 0.17, 0.0, 0.701, 0.354, 0.701, 0.3259, 0.786, 0.3259, 0.786, 0.354, 0.17, 0.0, 0.17, 0.2254, 0.085, 0.2254, 0.085, 0.0, 0.5308, 0.4123, 0.5308, 0.406, 0.6367, 0.406, 0.6367, 0.4123, 0.701, 0.3289, 0.701, 0.333, 0.616, 0.333, 0.616, 0.3289, 0.915, 0.005034, 0.915, 0.002381, 1.0, 0.002381, 1.0, 0.005034, 0.701, 0.1318, 0.7008, 0.3119, 0.6158, 0.3119, 0.616, 0.1318, 0.701, 0.3828, 0.701, 0.354, 0.786, 0.354, 0.786, 0.3828, 0.701, 0.3508, 0.701, 0.3548, 0.616, 0.3548, 0.616, 0.3508, 0.701, 0.2988, 0.701, 0.2729, 0.786, 0.2729, 0.786, 0.2988, 0.5308, 0.406, 0.5308, 0.4, 0.6367, 0.4, 0.6367, 0.406, 0.7242, 0.1763, 0.7242, 0.1707, 0.83, 0.1707, 0.83, 0.1763])
me_plane_000.materials.append(mat_material_005)
me_plane_000.use_remesh_preserve_volume = False
me_plane_000.use_remesh_preserve_attributes = False
me_plane_000.use_mirror_vertex_groups = False
me_plane_000.update()
me_plane_000.normals_split_custom_set([tuple(v) for v in zip(*[iter([-0.6523, 0.758, 3.748e-07, -0.6474, 0.7621, 3.762e-07, -0.6474, 0.7621, 3.762e-07, -0.6523, 0.758, 3.748e-07, -0.6716, 0.741, 2.485e-07, -0.6716, 0.741, 2.485e-07, -0.6716, 0.741, 2.485e-07, -0.6716, 0.741, 2.485e-07, -0.4001, 0.9165, 5.621e-07, -0.4001, 0.9165, 5.621e-07, -0.4001, 0.9165, 5.621e-07, -0.4001, 0.9165, 5.621e-07, -0.979, 0.204, 0.0, -0.979, 0.204, 0.0, -0.979, 0.204, 0.0, -0.979, 0.204, 0.0, -0.4275, 0.904, 7.63e-07, -0.4275, 0.904, 7.63e-07, -0.4275, 0.904, 7.63e-07, -0.4275, 0.904, 7.63e-07, -0.04907, 0.9988, 7.63e-07, -0.04907, 0.9988, 7.63e-07, -0.04907, 0.9988, 7.63e-07, -0.04907, 0.9988, 7.63e-07, -0.1467, 0.9892, 6.213e-07, -0.1467, 0.9892, 6.213e-07, -0.1467, 0.9892, 6.213e-07, -0.1467, 0.9892, 6.213e-07, -0.8745, 0.485, 3.336e-07, -0.8745, 0.485, 3.336e-07, -0.8745, 0.485, 3.336e-07, -0.8745, 0.485, 3.336e-07, -0.1206, 0.9927, 6.543e-07, -0.1206, 0.9927, 6.543e-07, -0.1206, 0.9927, 6.543e-07, -0.1206, 0.9927, 6.543e-07, -0.6094, 0.7929, 2.819e-07, -0.6094, 0.7929, 2.819e-07, -0.6094, 0.7929, 2.819e-07, -0.6094, 0.7929, 2.819e-07, -0.02478, 0.9997, 6.98e-07, -0.02478, 0.9997, 6.98e-07, -0.02478, 0.9997, 6.98e-07, -0.02478, 0.9997, 6.98e-07, -0.09803, 0.9952, 0.0, -0.09803, 0.9952, 0.0, -0.09803, 0.9952, 0.0, -0.09803, 0.9952, 0.0, -0.3369, 0.9415, 6.213e-07, -0.3369, 0.9415, 6.213e-07, -0.3369, 0.9415, 6.213e-07, -0.3369, 0.9415, 6.213e-07, 0.6345, 0.7729, 0.0, 0.6345, 0.7729, 0.0, 0.6345, 0.7729, 0.0, 0.6345, 0.7729, 0.0, -0.9945, 0.1043, -1.883e-08, -0.9945, 0.1043, -1.883e-08, -0.9945, 0.1043, -1.883e-08, -0.9945, 0.1043, -1.883e-08, -0.0445, 0.999, 2.902e-07, -0.0445, 0.999, 2.902e-07, -0.0445, 0.999, 2.902e-07, -0.0445, 0.999, 2.902e-07, -0.2292, 0.9734, 0.0, -0.2292, 0.9734, 0.0, -0.2292, 0.9734, 0.0, -0.2292, 0.9734, 0.0, 0.9569, 0.2904, 0.0, 0.9569, 0.2904, 0.0, 0.9569, 0.2904, 0.0, 0.9569, 0.2904, 0.0, 0.2559, 0.9667, 3.946e-07, 0.2559, 0.9667, 3.946e-07, 0.2559, 0.9667, 3.946e-07, 0.2559, 0.9667, 3.946e-07, -0.02417, 0.9997, 6.541e-07, -0.02417, 0.9997, 6.541e-07, -0.02417, 0.9997, 6.541e-07, -0.02417, 0.9997, 6.541e-07, -0.2903, 0.9569, 0.0, -0.2903, 0.9569, 0.0, -0.2903, 0.9569, 0.0, -0.2903, 0.9569, 0.0, -0.01075, 0.9999, 0.0, -0.01075, 0.9999, 0.0, -0.01075, 0.9999, 0.0, -0.01075, 0.9999, 0.0, -0.904, 0.4275, 0.0, -0.904, 0.4275, 0.0, -0.904, 0.4275, 0.0, -0.904, 0.4275, 0.0, -0.9976, 0.06884, 1.08e-08, -0.9976, 0.06884, 1.08e-08, -0.9976, 0.06884, 1.08e-08, -0.9976, 0.06884, 1.08e-08, -0.5957, 0.8032, 2.485e-07, -0.5957, 0.8032, 2.485e-07, -0.5957, 0.8032, 2.485e-07, -0.5957, 0.8032, 2.485e-07, -0.4441, 0.896, 3.749e-07, -0.4441, 0.896, 3.749e-07, -0.4441, 0.896, 3.749e-07, -0.4441, 0.896, 3.749e-07, -0.3552, 0.9348, 3.745e-07, -0.3552, 0.9348, 3.745e-07, -0.3552, 0.9348, 3.745e-07, -0.3552, 0.9348, 3.745e-07, -0.1467, 0.9892, 8.902e-07, -0.1467, 0.9892, 8.902e-07, -0.1467, 0.9892, 8.902e-07, -0.1467, 0.9892, 8.902e-07, 0.9952, 0.09797, 0.0, 0.9952, 0.09797, 0.0, 0.9952, 0.09797, 0.0, 0.9952, 0.09797, 0.0, -0.04906, 0.9988, 4.971e-07, -0.04906, 0.9988, 4.971e-07, -0.04906, 0.9988, 4.971e-07, -0.04906, 0.9988, 4.971e-07, -0.5142, 0.8577, 2.544e-07, -0.5142, 0.8577, 2.544e-07, -0.5142, 0.8577, 2.544e-07, -0.5142, 0.8577, 2.544e-07, 0.9966, 0.08218, 0.0, 0.9966, 0.08218, 0.0, 0.9966, 0.08218, 0.0, 0.9966, 0.08218, 0.0, -0.904, 0.4276, 3.728e-07, -0.904, 0.4276, 3.728e-07, -0.904, 0.4276, 3.728e-07, -0.904, 0.4276, 3.728e-07, 0.7731, 0.6343, 0.0, 0.7731, 0.6343, 0.0, 0.7731, 0.6343, 0.0, 0.7731, 0.6343, 0.0, -0.243, 0.97, 6.359e-07, -0.243, 0.97, 6.359e-07, -0.243, 0.97, 6.359e-07, -0.243, 0.97, 6.359e-07, 0.9994, 0.03323, 3.747e-09, 0.9994, 0.03323, 3.747e-09, 0.9994, 0.03323, 3.747e-09, 0.9994, 0.03323, 3.747e-09, -0.243, 0.97, 2.485e-07, -0.243, 0.97, 2.485e-07, -0.243, 0.97, 2.485e-07, -0.243, 0.97, 2.485e-07, 0.02417, 0.9997, 8.41e-07, 0.02417, 0.9997, 8.41e-07, 0.02417, 0.9997, 8.41e-07, 0.02417, 0.9997, 8.41e-07, -0.01338, 0.9999, 4.237e-07, -0.01338, 0.9999, 4.237e-07, -0.01338, 0.9999, 4.237e-07, -0.01338, 0.9999, 4.237e-07, 0.02676, 0.9996, 3.422e-07, 0.02676, 0.9996, 3.422e-07, 0.02676, 0.9996, 3.422e-07, 0.02676, 0.9996, 3.422e-07, -0.4713, 0.882, 0.0, -0.4713, 0.882, 0.0, -0.4713, 0.882, 0.0, -0.4713, 0.882, 0.0, -0.5054, 0.8629, 0.0, -0.5054, 0.8629, 0.0, -0.5054, 0.8629, 0.0, -0.5054, 0.8629, 0.0, -0.07245, 0.9974, 4.673e-07, -0.07245, 0.9974, 4.673e-07, -0.07245, 0.9974, 4.673e-07, -0.07245, 0.9974, 4.673e-07, 0.1828, 0.9832, 6.549e-07, 0.1828, 0.9832, 6.549e-07, 0.1828, 0.9832, 6.549e-07, 0.1828, 0.9832, 6.549e-07, -0.07863, 0.9969, 1.671e-07, -0.07863, 0.9969, 1.671e-07, -0.07863, 0.9969, 1.671e-07, -0.07863, 0.9969, 1.671e-07, -0.7409, 0.6716, -2.543e-07, -0.7409, 0.6716, -2.543e-07, -0.7409, 0.6716, -2.543e-07, -0.7409, 0.6716, -2.543e-07, 0.08168, 0.9967, 0.0, 0.08168, 0.9967, 0.0, 0.08168, 0.9967, 0.0, 0.08168, 0.9967, 0.0, -0.3094, 0.9509, 5.615e-07, -0.3094, 0.9509, 5.615e-07, -0.3094, 0.9509, 5.615e-07, -0.3094, 0.9509, 5.615e-07, 0.2903, 0.9569, 0.0, 0.2903, 0.9569, 0.0, 0.2903, 0.9569, 0.0, 0.2903, 0.9569, 0.0, -0.6771, 0.7359, 0.0, -0.6771, 0.7359, 0.0, -0.6771, 0.7359, 0.0, -0.6771, 0.7359, 0.0, -0.2629, 0.9648, 1.216e-06, -0.2629, 0.9648, 1.216e-06, -0.2629, 0.9648, 1.216e-06, -0.2629, 0.9648, 1.216e-06, -0.01042, 0.9999, 0.0, -0.01042, 0.9999, 0.0, -0.01042, 0.9999, 0.0, -0.01042, 0.9999, 0.0, -0.5699, 0.8217, 3.757e-07, -0.5699, 0.8217, 3.757e-07, -0.5699, 0.8217, 3.757e-07, -0.5699, 0.8217, 3.757e-07, -0.8032, 0.5957, 1.243e-07, -0.8032, 0.5957, 1.243e-07, -0.8032, 0.5957, 1.243e-07, -0.8032, 0.5957, 1.243e-07, -0.5141, 0.8577, 4.971e-07, -0.5141, 0.8577, 4.971e-07, -0.5141, 0.8577, 4.971e-07, -0.5141, 0.8577, 4.971e-07, 0.9971, 0.07632, 0.0, 0.9971, 0.07632, 0.0, 0.9971, 0.07632, 0.0, 0.9971, 0.07632, 0.0, 0.9997, 0.0238, 9.512e-09, 0.9997, 0.0238, 9.512e-09, 0.9997, 0.0238, 9.512e-09, 0.9997, 0.0238, 9.512e-09, 0.07246, 0.9974, 9.345e-07, 0.07246, 0.9974, 9.345e-07, 0.07246, 0.9974, 9.345e-07, 0.07246, 0.9974, 9.345e-07, -0.8577, 0.5141, 3.728e-07, -0.8577, 0.5141, 3.728e-07, -0.8577, 0.5141, 3.728e-07, -0.8577, 0.5141, 3.728e-07, -0.6345, 0.7729, 0.0, -0.6345, 0.7729, 0.0, -0.6345, 0.7729, 0.0, -0.6345, 0.7729, 0.0, 0.4713, 0.882, 0.0, 0.4713, 0.882, 0.0, 0.4713, 0.882, 0.0, 0.4713, 0.882, 0.0, -0.5957, 0.8032, 0.0, -0.5957, 0.8032, 0.0, -0.5957, 0.8032, 0.0, -0.5957, 0.8032, 0.0, -0.216, 0.9764, 9.352e-07, -0.216, 0.9764, 9.352e-07, -0.216, 0.9764, 9.352e-07, -0.216, 0.9764, 9.352e-07, -0.6571, 0.7538, 3.733e-07, -0.6523, 0.758, 3.748e-07, -0.6523, 0.758, 3.748e-07, -0.6571, 0.7538, 3.733e-07, 0.3223, 0.9466, 3.641e-07, 0.3223, 0.9466, 3.641e-07, 0.3223, 0.9466, 3.641e-07, 0.3223, 0.9466, 3.641e-07, 0.9981, 0.0609, 0.0, 0.9981, 0.0609, 0.0, 0.9981, 0.0609, 0.0, 0.9981, 0.0609, 0.0, -0.8412, 0.5408, -1.564e-07, -0.8412, 0.5408, -1.564e-07, -0.8412, 0.5408, -1.564e-07, -0.8412, 0.5408, -1.564e-07, -0.3369, 0.9415, 8.902e-07, -0.3369, 0.9415, 8.902e-07, -0.3369, 0.9415, 8.902e-07, -0.3369, 0.9415, 8.902e-07, -0.741, 0.6716, 2.485e-07, -0.741, 0.6716, 2.485e-07, -0.741, 0.6716, 2.485e-07, -0.741, 0.6716, 2.485e-07, 0.0, 1.0, 9.781e-07, 0.0, 1.0, 9.781e-07, 0.0, 1.0, 9.781e-07, 0.0, 1.0, 9.781e-07, -0.7731, 0.6343, 0.0, -0.7731, 0.6343, 0.0, -0.7731, 0.6343, 0.0, -0.7731, 0.6343, 0.0, 0.1467, 0.9892, 2.83e-07, 0.1467, 0.9892, 2.83e-07, 0.1467, 0.9892, 2.83e-07, 0.1467, 0.9892, 2.83e-07, -0.9999, 0.01442, 0.0, -0.9999, 0.01442, 0.0, -0.9999, 0.01442, 0.0, -0.9999, 0.01442, 0.0, -0.8032, 0.5957, 0.0, -0.8032, 0.5957, 0.0, -0.8032, 0.5957, 0.0, -0.8032, 0.5957, 0.0, 0.01578, 0.9999, 0.0, 0.01578, 0.9999, 0.0, 0.01578, 0.9999, 0.0, 0.01578, 0.9999, 0.0, -0.5292, 0.8485, 4.693e-07, -0.5292, 0.8485, 4.693e-07, -0.5292, 0.8485, 4.693e-07, -0.5292, 0.8485, 4.693e-07, 0.8819, 0.4715, 0.0, 0.8819, 0.4715, 0.0, 0.8819, 0.4715, 0.0, 0.8819, 0.4715, 0.0, -0.4276, 0.904, 6.213e-07, -0.4276, 0.904, 6.213e-07, -0.4276, 0.904, 6.213e-07, -0.4276, 0.904, 6.213e-07, 0.3338, 0.9426, -3.172e-07, 0.3338, 0.9426, -3.172e-07, 0.3338, 0.9426, -3.172e-07, 0.3338, 0.9426, -3.172e-07, -0.8577, 0.5141, 0.0, -0.8577, 0.5141, 0.0, -0.8577, 0.5141, 0.0, -0.8577, 0.5141, 0.0, 0.09804, 0.9952, 0.0, 0.09804, 0.9952, 0.0, 0.09804, 0.9952, 0.0, 0.09804, 0.9952, 0.0, -0.6716, 0.7409, -2.544e-07, -0.6716, 0.7409, -2.544e-07, -0.6716, 0.7409, -2.544e-07, -0.6716, 0.7409, -2.544e-07, -0.4872, 0.8733, 1.876e-07, -0.4872, 0.8733, 1.876e-07, -0.4872, 0.8733, 1.876e-07, -0.4872, 0.8733, 1.876e-07, -0.1684, 0.9857, 5.609e-07, -0.1684, 0.9857, 5.609e-07, -0.1684, 0.9857, 5.609e-07, -0.1684, 0.9857, 5.609e-07])] * 3)])

# ---- objects
ob_sun_001 = bpy.data.objects.new('Sun.001', light_sun_000)
ob_plane_001 = bpy.data.objects.new('Plane.001', me_plane_001)
ob_plane_000 = bpy.data.objects.new('Plane.000', me_plane_000)
ob_sun = bpy.data.objects.new('Sun', light_sun_001)

# ---- transforms, parenting, visibility, modifiers, constraints
ob_sun_001.location = (39.74, -3.139, 74.38)
ob_sun_001.lineart.crease_threshold = 0.0
ob_plane_001.location = (0.0, 0.0, 0.0)
ob_plane_001.rotation_euler = (1.571, -0.0, 0.0)
ob_plane_001.lineart.crease_threshold = 0.0
ob_plane_000.location = (0.0, 0.0, 0.0)
ob_plane_000.rotation_euler = (1.571, -0.0, 0.0)
ob_plane_000.lineart.crease_threshold = 0.0
ob_sun.location = (39.74, -3.139, 74.38)
ob_sun.lineart.crease_threshold = 0.0

# ---- collection membership
col_collection_1.objects.link(ob_sun_001)
col_collection_1.objects.link(ob_plane_001)
col_collection_1.objects.link(ob_plane_000)
col_collection_1.objects.link(ob_sun)

# ---- scene / render settings (as saved in the file)
scene.frame_start = 1; scene.frame_end = 250; scene.frame_set(1)
scene.render.engine = 'BLENDER_EEVEE_NEXT'
scene.render.resolution_percentage = 50
scene.render.dither_intensity = 0.0
scene.cycles.use_denoising = False
scene.cycles.samples = 128
scene.cycles.sampling_pattern = 'TABULATED_SOBOL'
scene.cycles.light_sampling_threshold = 0.0
scene.cycles.use_adaptive_sampling = False
scene.cycles.use_light_tree = False
scene.cycles.blur_glossy = 0.0
scene.cycles.sample_clamp_indirect = 0.0
scene.view_settings.view_transform = 'Standard'
bpy.context.view_layer.update()

# ---- added for rendering (the .blend has no active camera): camera
cam_auto = bpy.data.cameras.new('AutoCamera')
cam_auto.lens = 50.0
cam_auto.sensor_width = 36.0
cam_auto.clip_end = 4719.52
ob_auto_camera = bpy.data.objects.new('AutoCamera', cam_auto)
scene.collection.objects.link(ob_auto_camera)
ob_auto_camera.location = (412.25, -322.295, 239.824)
ob_auto_camera.rotation_euler = (1.09748, -7.21219e-08, 0.694738)
scene.camera = ob_auto_camera
bpy.context.view_layer.update()
